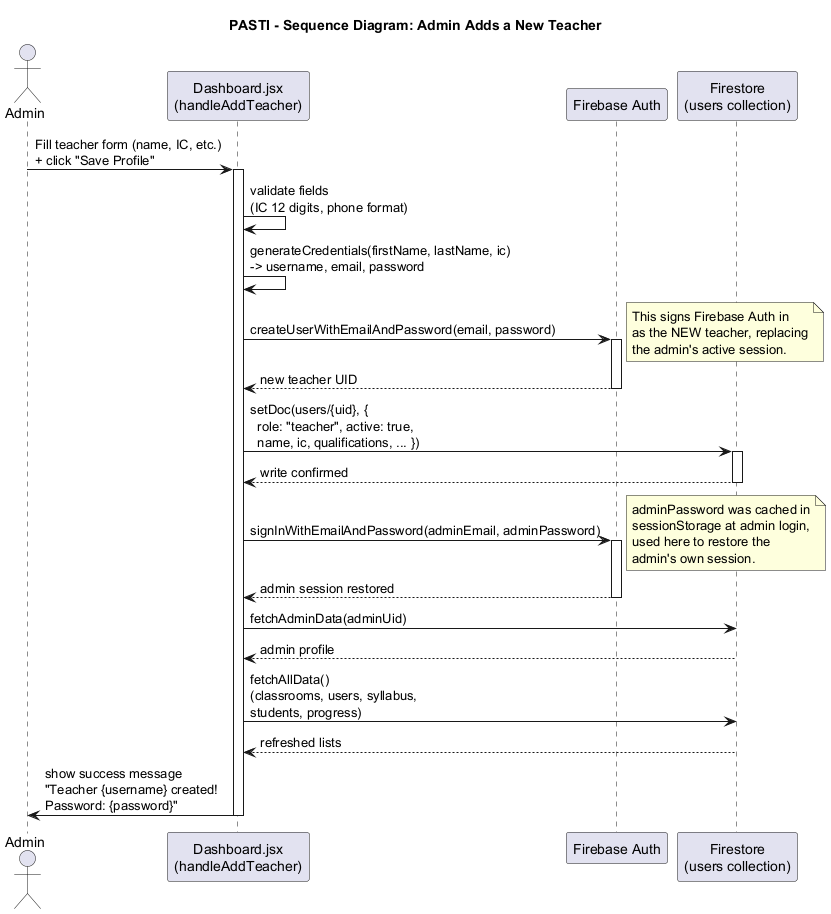

The diagram above was rendered by PlantUML. Its source (embedded in the PNG):
@startuml PASTI_Sequence_AddTeacher
title PASTI - Sequence Diagram: Admin Adds a New Teacher

actor Admin
participant "Dashboard.jsx\n(handleAddTeacher)" as UI
participant "Firebase Auth" as Auth
participant "Firestore\n(users collection)" as DB

Admin -> UI : Fill teacher form (name, IC, etc.)\n+ click "Save Profile"
activate UI

UI -> UI : validate fields\n(IC 12 digits, phone format)
UI -> UI : generateCredentials(firstName, lastName, ic)\n-> username, email, password

UI -> Auth : createUserWithEmailAndPassword(email, password)
activate Auth
note right
  This signs Firebase Auth in
  as the NEW teacher, replacing
  the admin's active session.
end note
Auth --> UI : new teacher UID
deactivate Auth

UI -> DB : setDoc(users/{uid}, {\n  role: "teacher", active: true,\n  name, ic, qualifications, ... })
activate DB
DB --> UI : write confirmed
deactivate DB

UI -> Auth : signInWithEmailAndPassword(adminEmail, adminPassword)
activate Auth
note right
  adminPassword was cached in
  sessionStorage at admin login,
  used here to restore the
  admin's own session.
end note
Auth --> UI : admin session restored
deactivate Auth

UI -> DB : fetchAdminData(adminUid)
DB --> UI : admin profile
UI -> DB : fetchAllData()\n(classrooms, users, syllabus,\nstudents, progress)
DB --> UI : refreshed lists

UI -> Admin : show success message\n"Teacher {username} created!\nPassword: {password}"
deactivate UI

@enduml